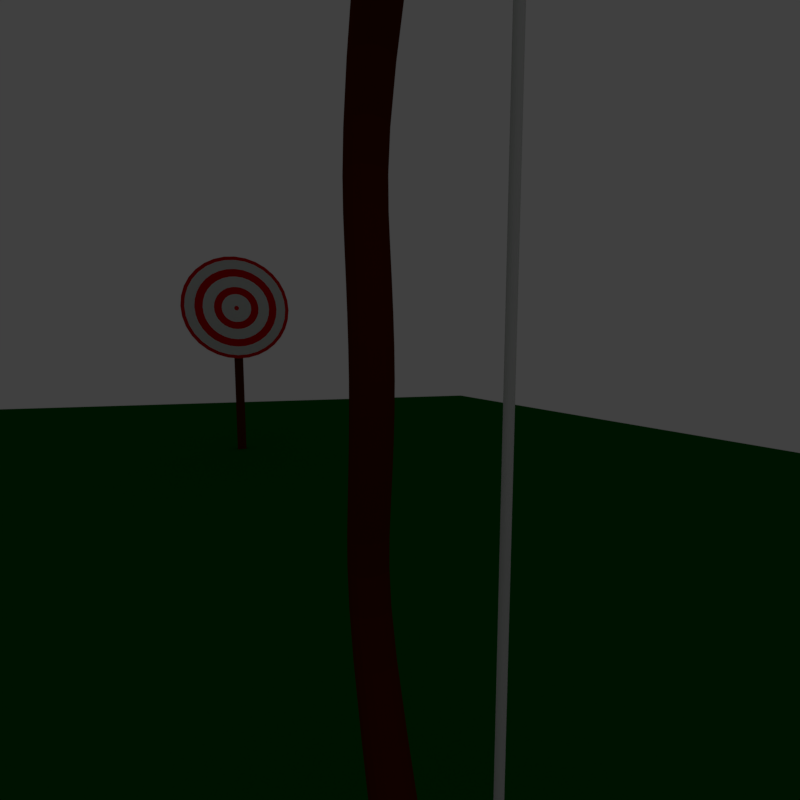 # Source: arrow.blend  (saved by Blender 2.79.0; exported with 4.5.12 LTS)
import bpy
from mathutils import Matrix  # noqa: F401  (used for matrix-valued properties, if any)

bpy.ops.wm.read_factory_settings(use_empty=True)
scene = bpy.context.scene
scene.name = 'Scene'

# ---- collections
col_collection_1 = bpy.data.collections.new('Collection 1'); scene.collection.children.link(col_collection_1)
col_collection_2 = bpy.data.collections.new('Collection 2'); scene.collection.children.link(col_collection_2)
col_collection_2.hide_render = True
col_collection_2.hide_viewport = True

# ---- materials (node trees are filled in below, after node groups)
mat_material = bpy.data.materials.new('Material')
mat_material.alpha_threshold = 0.0
mat_material.diffuse_color = (0.005789, 0.1193, 0.0, 1.0)
mat_material.roughness = 0.5
mat_wood = bpy.data.materials.new('wood')
mat_wood.alpha_threshold = 0.0
mat_wood.diffuse_color = (0.1156, 0.0161, 0.0, 1.0)
mat_wood.roughness = 0.5
mat_wood.line_color = (0.0, 0.0, 0.0, 1.0)
mat_white = bpy.data.materials.new('white')
mat_white.alpha_threshold = 0.0
mat_white.roughness = 0.5
mat_red = bpy.data.materials.new('red')
mat_red.alpha_threshold = 0.0
mat_red.diffuse_color = (0.8, 0.0, 0.0009998, 1.0)
mat_red.roughness = 0.5
mat_red.line_color = (0.0, 0.0, 0.0, 1.0)
mat_metal = bpy.data.materials.new('metal')
mat_metal.alpha_threshold = 0.0
mat_metal.diffuse_color = (0.2067, 0.2067, 0.2067, 1.0)
mat_metal.roughness = 0.5

# ---- material node trees
mat_material.use_nodes = True; mat_material.node_tree.nodes.clear()
_N = mat_material.node_tree.nodes; _L = mat_material.node_tree.links
n0 = _N.new('ShaderNodeOutputMaterial'); n0.name = 'Material Output'; n0.location = (300, 300)
n1 = _N.new('ShaderNodeBsdfDiffuse'); n1.name = 'Diffuse BSDF'; n1.location = (100, 300)
n1.inputs[0].default_value = (0.0, 0.1193, 0.004386, 1.0)
_L.new(n1.outputs[0], n0.inputs[0])
n0.is_active_output = True
mat_wood.use_nodes = True; mat_wood.node_tree.nodes.clear()
_N = mat_wood.node_tree.nodes; _L = mat_wood.node_tree.links
n0 = _N.new('ShaderNodeOutputMaterial'); n0.name = 'Material Output'; n0.location = (300, 300)
n1 = _N.new('ShaderNodeBsdfDiffuse'); n1.name = 'Diffuse BSDF'; n1.location = (10, 300)
n1.inputs[0].default_value = (0.1156, 0.0161, 0.0, 1.0)
_L.new(n1.outputs[0], n0.inputs[0])
n0.is_active_output = True
mat_white.use_nodes = True; mat_white.node_tree.nodes.clear()
_N = mat_white.node_tree.nodes; _L = mat_white.node_tree.links
n0 = _N.new('ShaderNodeOutputMaterial'); n0.name = 'Material Output'; n0.location = (300, 300)
n1 = _N.new('ShaderNodeBsdfDiffuse'); n1.name = 'Diffuse BSDF'; n1.location = (10, 300)
_L.new(n1.outputs[0], n0.inputs[0])
n0.is_active_output = True
mat_red.use_nodes = True; mat_red.node_tree.nodes.clear()
_N = mat_red.node_tree.nodes; _L = mat_red.node_tree.links
n0 = _N.new('ShaderNodeOutputMaterial'); n0.name = 'Material Output'; n0.location = (300, 300)
n1 = _N.new('ShaderNodeBsdfDiffuse'); n1.name = 'Diffuse BSDF'; n1.location = (10, 300)
n1.inputs[0].default_value = (0.8, 0.0, 0.0009998, 1.0)
_L.new(n1.outputs[0], n0.inputs[0])
n0.is_active_output = True
mat_metal.use_nodes = True; mat_metal.node_tree.nodes.clear()
_N = mat_metal.node_tree.nodes; _L = mat_metal.node_tree.links
n0 = _N.new('ShaderNodeOutputMaterial'); n0.name = 'Material Output'; n0.location = (300, 300)
n1 = _N.new('ShaderNodeBsdfAnisotropic'); n1.name = 'Glossy BSDF'; n1.location = (10, 300)
n1.distribution = 'GGX'
n1.inputs[0].default_value = (0.2067, 0.2067, 0.2067, 1.0)
n1.inputs[1].default_value = 0.0
_L.new(n1.outputs[0], n0.inputs[0])
n0.is_active_output = True

# ---- world
world_world = bpy.data.worlds.new('World'); scene.world = world_world
world_world.color = (0.05088, 0.05088, 0.05088)
world_world.use_sun_shadow = False
world_world.sun_shadow_jitter_overblur = 0.0
world_world.cycles.sampling_method = 'MANUAL'

# ---- cameras
cam_camera = bpy.data.cameras.new('Camera')
cam_camera.clip_end = 100.0
cam_camera.lens = 16.03
cam_camera.sensor_width = 32.0
cam_camera.sensor_height = 18.0
cam_camera.ortho_scale = 7.314
cam_camera.dof.focus_distance = 0.0

# ---- lights
light_lamp = bpy.data.lights.new('Lamp', 'POINT')
light_lamp.transmission_factor = 0.0
light_lamp.cutoff_distance = 30.0
light_lamp.energy = 100.0
light_lamp.shadow_buffer_clip_start = 1.001
light_lamp.shadow_soft_size = 0.1
light_lamp.shadow_maximum_resolution = 0.006
light_lamp.use_absolute_resolution = True

# ---- meshes
me_plane_002 = bpy.data.meshes.new('Plane.002')
me_plane_002.from_pydata([(-1.0, -1.0, 0.0), (1.0, -1.0, 0.0), (-1.0, 1.0, 0.0), (1.0, 1.0, 0.0)], [], [(0, 1, 3, 2)])
me_plane_002.materials.append(mat_material)
me_plane_002.use_remesh_preserve_volume = False
me_plane_002.use_remesh_preserve_attributes = False
me_plane_002.use_mirror_vertex_groups = False
me_plane_002.update()
me_cube_002 = bpy.data.meshes.new('Cube.002')
me_cube_002.from_pydata([(0.04634, -0.1727, 1.0), (0.04634, -0.2654, 1.0), (-0.04634, -0.1727, 1.0), (-0.04634, -0.2654, 1.0), (0.04634, 0.2474, 0.5), (0.04634, 0.1677, 0.0), (0.04634, 0.1547, 0.5), (0.04634, 0.07498, 0.0), (-0.04634, 0.07498, 0.0), (-0.04634, 0.1547, 0.5), (-0.04634, 0.2474, 0.5), (-0.04634, 0.1677, 0.0), (0.04634, -0.2586, 1.41), (-0.04634, -0.2586, 1.41), (-0.04634, -0.3512, 1.41), (0.04634, -0.3512, 1.41), (0.04634, 0.2075, 0.25), (0.04634, 0.1148, 0.25), (-0.04634, 0.1148, 0.25), (-0.04634, 0.2075, 0.25), (-0.005124, -0.3003, 1.328), (-0.005124, -0.3105, 1.358), (0.005124, -0.3003, 1.328), (-0.005124, -0.3003, 1.358), (-0.005124, -0.3105, 1.328), (0.005124, -0.3105, 1.358), (0.005124, -0.3105, 1.328), (0.005124, -0.3003, 1.358), (0.005124, -0.3105, 0.0), (0.005124, -0.3003, 0.0), (-0.005124, -0.3003, 0.0), (-0.005124, -0.3105, 0.0)], [], [(9, 3, 2, 10), (4, 0, 1, 6), (10, 2, 0, 4), (6, 1, 3, 9), (17, 6, 9, 18), (19, 10, 4, 16), (16, 4, 6, 17), (18, 9, 10, 19), (12, 13, 14, 15), (2, 13, 12, 0), (3, 14, 13, 2), (1, 15, 14, 3), (0, 12, 15, 1), (8, 18, 19, 11), (5, 16, 17, 7), (11, 19, 16, 5), (7, 17, 18, 8), (30, 20, 22, 29), (24, 21, 23, 20), (20, 23, 27, 22), (22, 27, 25, 26), (31, 24, 20, 30), (27, 23, 21, 25), (29, 22, 26, 28), (28, 26, 24, 31), (26, 25, 21, 24)])
me_cube_002.polygons.foreach_set('material_index', [0, 0, 0, 0, 0, 0, 0, 0, 0, 0, 0, 0, 0, 0, 0, 0, 0, 1, 1, 1, 1, 1, 1, 1, 1, 1])
me_cube_002.materials.append(mat_wood)
me_cube_002.materials.append(mat_white)
me_cube_002.use_remesh_preserve_volume = False
me_cube_002.use_remesh_preserve_attributes = False
me_cube_002.use_mirror_vertex_groups = False
me_cube_002.update()
me_circle = bpy.data.meshes.new('Circle')
me_circle.from_pydata([(0.0, 1.0, 0.014), (-0.1951, 0.9808, 0.014), (-0.3827, 0.9239, 0.014), (-0.5556, 0.8315, 0.014), (-0.7071, 0.7071, 0.014), (-0.8315, 0.5556, 0.014), (-0.9239, 0.3827, 0.014), (-0.9808, 0.1951, 0.014), (-1.0, 7.55e-08, 0.014), (-0.9808, -0.1951, 0.014), (-0.9239, -0.3827, 0.014), (-0.8315, -0.5556, 0.014), (-0.7071, -0.7071, 0.014), (-0.5556, -0.8315, 0.014), (-0.3827, -0.9239, 0.014), (-0.1951, -0.9808, 0.014), (3.258e-07, -1.0, 0.014), (0.1951, -0.9808, 0.014), (0.3827, -0.9239, 0.014), (0.5556, -0.8315, 0.014), (0.7071, -0.7071, 0.014), (0.8315, -0.5556, 0.014), (0.9239, -0.3827, 0.014), (0.9808, -0.1951, 0.014), (1.0, 9.656e-07, 0.014), (0.9808, 0.1951, 0.014), (0.9239, 0.3827, 0.014), (0.8315, 0.5556, 0.014), (0.7071, 0.7071, 0.014), (0.5556, 0.8315, 0.014), (0.3827, 0.9239, 0.014), (0.1951, 0.9808, 0.014), (-0.08044, 0.4044, 0.014), (-0.05328, 0.2679, 0.014), (1.957e-07, 0.2731, 0.014), (2.702e-07, 0.4123, 0.014), (-0.1578, 0.3809, 0.014), (-0.1045, 0.2523, 0.014), (-0.2291, 0.3428, 0.014), (-0.1517, 0.2271, 0.014), (-0.2915, 0.2915, 0.014), (-0.1931, 0.1931, 0.014), (-0.3428, 0.2291, 0.014), (-0.2271, 0.1517, 0.014), (-0.3809, 0.1578, 0.014), (-0.2523, 0.1045, 0.014), (-0.4044, 0.08044, 0.014), (-0.2679, 0.05328, 0.014), (-0.4123, -2.254e-09, 0.014), (-0.2731, 1.321e-08, 0.014), (-0.4044, -0.08044, 0.014), (-0.2679, -0.05328, 0.014), (-0.3809, -0.1578, 0.014), (-0.2523, -0.1045, 0.014), (-0.3428, -0.2291, 0.014), (-0.2271, -0.1517, 0.014), (-0.2915, -0.2915, 0.014), (-0.1931, -0.1931, 0.014), (-0.2291, -0.3428, 0.014), (-0.1517, -0.2271, 0.014), (-0.1578, -0.3809, 0.014), (-0.1045, -0.2523, 0.014), (-0.08044, -0.4044, 0.014), (-0.05328, -0.2679, 0.014), (1.713e-07, -0.4123, 0.014), (1.109e-07, -0.2731, 0.014), (0.08044, -0.4044, 0.014), (0.05328, -0.2679, 0.014), (0.1578, -0.3809, 0.014), (0.1045, -0.2523, 0.014), (0.2291, -0.3428, 0.014), (0.1517, -0.2271, 0.014), (0.2915, -0.2915, 0.014), (0.1931, -0.1931, 0.014), (0.3428, -0.2291, 0.014), (0.2271, -0.1517, 0.014), (0.3809, -0.1578, 0.014), (0.2523, -0.1045, 0.014), (0.4044, -0.08044, 0.014), (0.2679, -0.05328, 0.014), (0.4123, 3.747e-07, 0.014), (0.2731, 2.589e-07, 0.014), (0.4044, 0.08044, 0.014), (0.2679, 0.05328, 0.014), (0.3809, 0.1578, 0.014), (0.2523, 0.1045, 0.014), (0.3428, 0.2291, 0.014), (0.2271, 0.1517, 0.014), (0.2915, 0.2915, 0.014), (0.1931, 0.1931, 0.014), (0.2291, 0.3428, 0.014), (0.1517, 0.2271, 0.014), (0.1578, 0.3809, 0.014), (0.1045, 0.2523, 0.014), (0.08044, 0.4044, 0.014), (0.05328, 0.2679, 0.014), (-0.1483, 0.7456, 0.014), (-0.1199, 0.6026, 0.014), (1.822e-07, 0.6144, 0.014), (1.907e-07, 0.7602, 0.014), (-0.2909, 0.7023, 0.014), (-0.2351, 0.5676, 0.014), (-0.4223, 0.6321, 0.014), (-0.3413, 0.5109, 0.014), (-0.5375, 0.5375, 0.014), (-0.4344, 0.4344, 0.014), (-0.6321, 0.4223, 0.014), (-0.5109, 0.3413, 0.014), (-0.7023, 0.2909, 0.014), (-0.5676, 0.2351, 0.014), (-0.7456, 0.1483, 0.014), (-0.6026, 0.1199, 0.014), (-0.7602, -2.123e-08, 0.014), (-0.6144, -1.34e-09, 0.014), (-0.7456, -0.1483, 0.014), (-0.6026, -0.1199, 0.014), (-0.7023, -0.2909, 0.014), (-0.5676, -0.2351, 0.014), (-0.6321, -0.4223, 0.014), (-0.5109, -0.3413, 0.014), (-0.5375, -0.5375, 0.014), (-0.4344, -0.4344, 0.014), (-0.4223, -0.6321, 0.014), (-0.3413, -0.5109, 0.014), (-0.2909, -0.7023, 0.014), (-0.2351, -0.5676, 0.014), (-0.1483, -0.7456, 0.014), (-0.1199, -0.6026, 0.014), (2.717e-07, -0.7602, 0.014), (2.161e-07, -0.6144, 0.014), (0.1483, -0.7456, 0.014), (0.1199, -0.6026, 0.014), (0.2909, -0.7023, 0.014), (0.2351, -0.5676, 0.014), (0.4223, -0.6321, 0.014), (0.3413, -0.5109, 0.014), (0.5375, -0.5375, 0.014), (0.4344, -0.4344, 0.014), (0.6321, -0.4223, 0.014), (0.5109, -0.3413, 0.014), (0.7023, -0.2909, 0.014), (0.5676, -0.2351, 0.014), (0.7456, -0.1483, 0.014), (0.6026, -0.1199, 0.014), (0.7602, 7.152e-07, 0.014), (0.6144, 5.981e-07, 0.014), (0.7456, 0.1483, 0.014), (0.6026, 0.1199, 0.014), (0.7023, 0.2909, 0.014), (0.5676, 0.2351, 0.014), (0.6321, 0.4223, 0.014), (0.5109, 0.3413, 0.014), (0.5375, 0.5375, 0.014), (0.4344, 0.4344, 0.014), (0.4223, 0.6321, 0.014), (0.3413, 0.5109, 0.014), (0.2909, 0.7023, 0.014), (0.2351, 0.5676, 0.014), (0.1483, 0.7456, 0.014), (0.1199, 0.6026, 0.014), (-0.02488, 0.03724, 0.014), (-0.03167, 0.03167, 0.014), (-0.03724, 0.02488, 0.014), (-0.04138, 0.01714, 0.014), (-0.04393, 0.008738, 0.014), (-0.04479, -2.821e-09, 0.014), (-0.04393, -0.008738, 0.014), (-0.04138, -0.01714, 0.014), (-0.03724, -0.02488, 0.014), (-0.03167, -0.03167, 0.014), (-0.02488, -0.03724, 0.014), (-0.01714, -0.04138, 0.014), (-0.008738, -0.04393, 0.014), (1.92e-08, -0.04479, 0.014), (0.008738, -0.04393, 0.014), (0.01714, -0.04138, 0.014), (0.02488, -0.03724, 0.014), (0.03167, -0.03167, 0.014), (0.03724, -0.02488, 0.014), (0.04138, -0.01714, 0.014), (0.04393, -0.008738, 0.014), (0.04479, 3.747e-08, 0.014), (0.04393, 0.008738, 0.014), (0.04138, 0.01714, 0.014), (0.03724, 0.02488, 0.014), (0.03167, 0.03167, 0.014), (0.02488, 0.03724, 0.014), (0.01714, 0.04138, 0.014), (0.008738, 0.04393, 0.014), (3.312e-08, 0.04479, 0.014), (-0.008738, 0.04393, 0.014), (-0.01714, 0.04138, 0.014), (-0.1822, 0.916, 0.014), (5.25e-08, 0.934, 0.014), (-0.3574, 0.8629, 0.014), (0.1822, 0.916, 0.014), (-0.5189, 0.7766, 0.014), (-0.6604, 0.6604, 0.014), (-0.7766, 0.5189, 0.014), (-0.8629, 0.3574, 0.014), (-0.916, 0.1822, 0.014), (-0.934, 4.887e-08, 0.014), (-0.916, -0.1822, 0.014), (-0.8629, -0.3574, 0.014), (-0.7766, -0.5189, 0.014), (-0.6604, -0.6604, 0.014), (-0.5189, -0.7766, 0.014), (-0.3574, -0.8629, 0.014), (-0.1822, -0.916, 0.014), (3.109e-07, -0.934, 0.014), (0.1822, -0.916, 0.014), (0.3574, -0.8629, 0.014), (0.5189, -0.7766, 0.014), (0.6604, -0.6604, 0.014), (0.7766, -0.5189, 0.014), (0.8629, -0.3574, 0.014), (0.916, -0.1822, 0.014), (0.934, 8.967e-07, 0.014), (0.916, 0.1822, 0.014), (0.8629, 0.3574, 0.014), (0.7766, 0.5189, 0.014), (0.6604, 0.6604, 0.014), (0.5189, 0.7766, 0.014), (0.3574, 0.8629, 0.014), (0.0, 1.0, -0.014), (-0.1951, 0.9808, -0.014), (-0.3827, 0.9239, -0.014), (-0.5556, 0.8315, -0.014), (-0.7071, 0.7071, -0.014), (-0.8315, 0.5556, -0.014), (-0.9239, 0.3827, -0.014), (-0.9808, 0.1951, -0.014), (-1.0, 7.55e-08, -0.014), (-0.9808, -0.1951, -0.014), (-0.9239, -0.3827, -0.014), (-0.8315, -0.5556, -0.014), (-0.7071, -0.7071, -0.014), (-0.5556, -0.8315, -0.014), (-0.3827, -0.9239, -0.014), (-0.1951, -0.9808, -0.014), (3.258e-07, -1.0, -0.014), (0.1951, -0.9808, -0.014), (0.3827, -0.9239, -0.014), (0.5556, -0.8315, -0.014), (0.7071, -0.7071, -0.014), (0.8315, -0.5556, -0.014), (0.9239, -0.3827, -0.014), (0.9808, -0.1951, -0.014), (1.0, 9.656e-07, -0.014), (0.9808, 0.1951, -0.014), (0.9239, 0.3827, -0.014), (0.8315, 0.5556, -0.014), (0.7071, 0.7071, -0.014), (0.5556, 0.8315, -0.014), (0.3827, 0.9239, -0.014), (0.1951, 0.9808, -0.014), (-0.08044, 0.4044, -0.014), (-0.05328, 0.2679, -0.014), (1.957e-07, 0.2731, -0.014), (2.702e-07, 0.4123, -0.014), (-0.1578, 0.3809, -0.014), (-0.1045, 0.2523, -0.014), (-0.2291, 0.3428, -0.014), (-0.1517, 0.2271, -0.014), (-0.2915, 0.2915, -0.014), (-0.1931, 0.1931, -0.014), (-0.3428, 0.2291, -0.014), (-0.2271, 0.1517, -0.014), (-0.3809, 0.1578, -0.014), (-0.2523, 0.1045, -0.014), (-0.4044, 0.08044, -0.014), (-0.2679, 0.05328, -0.014), (-0.4123, -2.254e-09, -0.014), (-0.2731, 1.321e-08, -0.014), (-0.4044, -0.08044, -0.014), (-0.2679, -0.05328, -0.014), (-0.3809, -0.1578, -0.014), (-0.2523, -0.1045, -0.014), (-0.3428, -0.2291, -0.014), (-0.2271, -0.1517, -0.014), (-0.2915, -0.2915, -0.014), (-0.1931, -0.1931, -0.014), (-0.2291, -0.3428, -0.014), (-0.1517, -0.2271, -0.014), (-0.1578, -0.3809, -0.014), (-0.1045, -0.2523, -0.014), (-0.08044, -0.4044, -0.014), (-0.05328, -0.2679, -0.014), (1.713e-07, -0.4123, -0.014), (1.109e-07, -0.2731, -0.014), (0.08044, -0.4044, -0.014), (0.05328, -0.2679, -0.014), (0.1578, -0.3809, -0.014), (0.1045, -0.2523, -0.014), (0.2291, -0.3428, -0.014), (0.1517, -0.2271, -0.014), (0.2915, -0.2915, -0.014), (0.1931, -0.1931, -0.014), (0.3428, -0.2291, -0.014), (0.2271, -0.1517, -0.014), (0.3809, -0.1578, -0.014), (0.2523, -0.1045, -0.014), (0.4044, -0.08044, -0.014), (0.2679, -0.05328, -0.014), (0.4123, 3.747e-07, -0.014), (0.2731, 2.589e-07, -0.014), (0.4044, 0.08044, -0.014), (0.2679, 0.05328, -0.014), (0.3809, 0.1578, -0.014), (0.2523, 0.1045, -0.014), (0.3428, 0.2291, -0.014), (0.2271, 0.1517, -0.014), (0.2915, 0.2915, -0.014), (0.1931, 0.1931, -0.014), (0.2291, 0.3428, -0.014), (0.1517, 0.2271, -0.014), (0.1578, 0.3809, -0.014), (0.1045, 0.2523, -0.014), (0.08044, 0.4044, -0.014), (0.05328, 0.2679, -0.014), (-0.1483, 0.7456, -0.014), (-0.1199, 0.6026, -0.014), (1.822e-07, 0.6144, -0.014), (1.907e-07, 0.7602, -0.014), (-0.2909, 0.7023, -0.014), (-0.2351, 0.5676, -0.014), (-0.4223, 0.6321, -0.014), (-0.3413, 0.5109, -0.014), (-0.5375, 0.5375, -0.014), (-0.4344, 0.4344, -0.014), (-0.6321, 0.4223, -0.014), (-0.5109, 0.3413, -0.014), (-0.7023, 0.2909, -0.014), (-0.5676, 0.2351, -0.014), (-0.7456, 0.1483, -0.014), (-0.6026, 0.1199, -0.014), (-0.7602, -2.123e-08, -0.014), (-0.6144, -1.34e-09, -0.014), (-0.7456, -0.1483, -0.014), (-0.6026, -0.1199, -0.014), (-0.7023, -0.2909, -0.014), (-0.5676, -0.2351, -0.014), (-0.6321, -0.4223, -0.014), (-0.5109, -0.3413, -0.014), (-0.5375, -0.5375, -0.014), (-0.4344, -0.4344, -0.014), (-0.4223, -0.6321, -0.014), (-0.3413, -0.5109, -0.014), (-0.2909, -0.7023, -0.014), (-0.2351, -0.5676, -0.014), (-0.1483, -0.7456, -0.014), (-0.1199, -0.6026, -0.014), (2.717e-07, -0.7602, -0.014), (2.161e-07, -0.6144, -0.014), (0.1483, -0.7456, -0.014), (0.1199, -0.6026, -0.014), (0.2909, -0.7023, -0.014), (0.2351, -0.5676, -0.014), (0.4223, -0.6321, -0.014), (0.3413, -0.5109, -0.014), (0.5375, -0.5375, -0.014), (0.4344, -0.4344, -0.014), (0.6321, -0.4223, -0.014), (0.5109, -0.3413, -0.014), (0.7023, -0.2909, -0.014), (0.5676, -0.2351, -0.014), (0.7456, -0.1483, -0.014), (0.6026, -0.1199, -0.014), (0.7602, 7.152e-07, -0.014), (0.6144, 5.981e-07, -0.014), (0.7456, 0.1483, -0.014), (0.6026, 0.1199, -0.014), (0.7023, 0.2909, -0.014), (0.5676, 0.2351, -0.014), (0.6321, 0.4223, -0.014), (0.5109, 0.3413, -0.014), (0.5375, 0.5375, -0.014), (0.4344, 0.4344, -0.014), (0.4223, 0.6321, -0.014), (0.3413, 0.5109, -0.014), (0.2909, 0.7023, -0.014), (0.2351, 0.5676, -0.014), (0.1483, 0.7456, -0.014), (0.1199, 0.6026, -0.014), (-0.02488, 0.03724, -0.014), (-0.03167, 0.03167, -0.014), (-0.03724, 0.02488, -0.014), (-0.04138, 0.01714, -0.014), (-0.04393, 0.008738, -0.014), (-0.04479, -2.821e-09, -0.014), (-0.04393, -0.008738, -0.014), (-0.04138, -0.01714, -0.014), (-0.03724, -0.02488, -0.014), (-0.03167, -0.03167, -0.014), (-0.02488, -0.03724, -0.014), (-0.01714, -0.04138, -0.014), (-0.008738, -0.04393, -0.014), (1.92e-08, -0.04479, -0.014), (0.008738, -0.04393, -0.014), (0.01714, -0.04138, -0.014), (0.02488, -0.03724, -0.014), (0.03167, -0.03167, -0.014), (0.03724, -0.02488, -0.014), (0.04138, -0.01714, -0.014), (0.04393, -0.008738, -0.014), (0.04479, 3.747e-08, -0.014), (0.04393, 0.008738, -0.014), (0.04138, 0.01714, -0.014), (0.03724, 0.02488, -0.014), (0.03167, 0.03167, -0.014), (0.02488, 0.03724, -0.014), (0.01714, 0.04138, -0.014), (0.008738, 0.04393, -0.014), (3.312e-08, 0.04479, -0.014), (-0.008738, 0.04393, -0.014), (-0.01714, 0.04138, -0.014), (-0.1822, 0.916, -0.014), (5.25e-08, 0.934, -0.014), (-0.3574, 0.8629, -0.014), (0.1822, 0.916, -0.014), (-0.5189, 0.7766, -0.014), (-0.6604, 0.6604, -0.014), (-0.7766, 0.5189, -0.014), (-0.8629, 0.3574, -0.014), (-0.916, 0.1822, -0.014), (-0.934, 4.887e-08, -0.014), (-0.916, -0.1822, -0.014), (-0.8629, -0.3574, -0.014), (-0.7766, -0.5189, -0.014), (-0.6604, -0.6604, -0.014), (-0.5189, -0.7766, -0.014), (-0.3574, -0.8629, -0.014), (-0.1822, -0.916, -0.014), (3.109e-07, -0.934, -0.014), (0.1822, -0.916, -0.014), (0.3574, -0.8629, -0.014), (0.5189, -0.7766, -0.014), (0.6604, -0.6604, -0.014), (0.7766, -0.5189, -0.014), (0.8629, -0.3574, -0.014), (0.916, -0.1822, -0.014), (0.934, 8.967e-07, -0.014), (0.916, 0.1822, -0.014), (0.8629, 0.3574, -0.014), (0.7766, 0.5189, -0.014), (0.6604, 0.6604, -0.014), (0.5189, 0.7766, -0.014), (0.3574, 0.8629, -0.014)], [], [(32, 35, 98, 97), (36, 32, 97, 101), (38, 36, 101, 103), (40, 38, 103, 105), (42, 40, 105, 107), (44, 42, 107, 109), (46, 44, 109, 111), (48, 46, 111, 113), (50, 48, 113, 115), (52, 50, 115, 117), (54, 52, 117, 119), (56, 54, 119, 121), (58, 56, 121, 123), (60, 58, 123, 125), (62, 60, 125, 127), (64, 62, 127, 129), (66, 64, 129, 131), (68, 66, 131, 133), (70, 68, 133, 135), (72, 70, 135, 137), (74, 72, 137, 139), (76, 74, 139, 141), (78, 76, 141, 143), (80, 78, 143, 145), (82, 80, 145, 147), (84, 82, 147, 149), (86, 84, 149, 151), (88, 86, 151, 153), (90, 88, 153, 155), (92, 90, 155, 157), (94, 92, 157, 159), (35, 94, 159, 98), (194, 192, 1, 2), (193, 195, 31, 0), (197, 196, 3, 4), (198, 197, 4, 5), (199, 198, 5, 6), (200, 199, 6, 7), (201, 200, 7, 8), (202, 201, 8, 9), (203, 202, 9, 10), (204, 203, 10, 11), (205, 204, 11, 12), (206, 205, 12, 13), (207, 206, 13, 14), (208, 207, 14, 15), (209, 208, 15, 16), (210, 209, 16, 17), (211, 210, 17, 18), (212, 211, 18, 19), (213, 212, 19, 20), (214, 213, 20, 21), (215, 214, 21, 22), (216, 215, 22, 23), (217, 216, 23, 24), (218, 217, 24, 25), (219, 218, 25, 26), (220, 219, 26, 27), (221, 220, 27, 28), (222, 221, 28, 29), (223, 222, 29, 30), (195, 223, 30, 31), (196, 194, 2, 3), (161, 160, 39, 41), (189, 188, 95, 34), (162, 161, 41, 43), (163, 162, 43, 45), (164, 163, 45, 47), (165, 164, 47, 49), (166, 165, 49, 51), (167, 166, 51, 53), (168, 167, 53, 55), (169, 168, 55, 57), (170, 169, 57, 59), (171, 170, 59, 61), (172, 171, 61, 63), (173, 172, 63, 65), (174, 173, 65, 67), (175, 174, 67, 69), (176, 175, 69, 71), (177, 176, 71, 73), (178, 177, 73, 75), (179, 178, 75, 77), (180, 179, 77, 79), (181, 180, 79, 81), (182, 181, 81, 83), (183, 182, 83, 85), (184, 183, 85, 87), (185, 184, 87, 89), (186, 185, 89, 91), (187, 186, 91, 93), (188, 187, 93, 95), (160, 191, 37, 39), (192, 193, 0, 1), (97, 98, 99, 96), (101, 97, 96, 100), (103, 101, 100, 102), (105, 103, 102, 104), (107, 105, 104, 106), (109, 107, 106, 108), (111, 109, 108, 110), (113, 111, 110, 112), (115, 113, 112, 114), (117, 115, 114, 116), (119, 117, 116, 118), (121, 119, 118, 120), (123, 121, 120, 122), (125, 123, 122, 124), (127, 125, 124, 126), (129, 127, 126, 128), (131, 129, 128, 130), (133, 131, 130, 132), (135, 133, 132, 134), (137, 135, 134, 136), (139, 137, 136, 138), (141, 139, 138, 140), (143, 141, 140, 142), (145, 143, 142, 144), (147, 145, 144, 146), (149, 147, 146, 148), (151, 149, 148, 150), (153, 151, 150, 152), (155, 153, 152, 154), (157, 155, 154, 156), (159, 157, 156, 158), (98, 159, 158, 99), (33, 34, 35, 32), (37, 33, 32, 36), (39, 37, 36, 38), (41, 39, 38, 40), (43, 41, 40, 42), (45, 43, 42, 44), (47, 45, 44, 46), (49, 47, 46, 48), (51, 49, 48, 50), (53, 51, 50, 52), (55, 53, 52, 54), (57, 55, 54, 56), (59, 57, 56, 58), (61, 59, 58, 60), (63, 61, 60, 62), (65, 63, 62, 64), (67, 65, 64, 66), (69, 67, 66, 68), (71, 69, 68, 70), (73, 71, 70, 72), (75, 73, 72, 74), (77, 75, 74, 76), (79, 77, 76, 78), (81, 79, 78, 80), (83, 81, 80, 82), (85, 83, 82, 84), (87, 85, 84, 86), (89, 87, 86, 88), (91, 89, 88, 90), (93, 91, 90, 92), (95, 93, 92, 94), (34, 95, 94, 35), (190, 189, 34, 33), (160, 161, 162, 163, 164, 165, 166, 167, 168, 169, 170, 171, 172, 173, 174, 175, 176, 177, 178, 179, 180, 181, 182, 183, 184, 185, 186, 187, 188, 189, 190, 191), (191, 190, 33, 37), (96, 99, 193, 192), (102, 100, 194, 196), (158, 156, 223, 195), (156, 154, 222, 223), (154, 152, 221, 222), (152, 150, 220, 221), (150, 148, 219, 220), (148, 146, 218, 219), (146, 144, 217, 218), (144, 142, 216, 217), (142, 140, 215, 216), (140, 138, 214, 215), (138, 136, 213, 214), (136, 134, 212, 213), (134, 132, 211, 212), (132, 130, 210, 211), (130, 128, 209, 210), (128, 126, 208, 209), (126, 124, 207, 208), (124, 122, 206, 207), (122, 120, 205, 206), (120, 118, 204, 205), (118, 116, 203, 204), (116, 114, 202, 203), (114, 112, 201, 202), (112, 110, 200, 201), (110, 108, 199, 200), (108, 106, 198, 199), (106, 104, 197, 198), (104, 102, 196, 197), (99, 158, 195, 193), (100, 96, 192, 194), (256, 321, 322, 259), (260, 325, 321, 256), (262, 327, 325, 260), (264, 329, 327, 262), (266, 331, 329, 264), (268, 333, 331, 266), (270, 335, 333, 268), (272, 337, 335, 270), (274, 339, 337, 272), (276, 341, 339, 274), (278, 343, 341, 276), (280, 345, 343, 278), (282, 347, 345, 280), (284, 349, 347, 282), (286, 351, 349, 284), (288, 353, 351, 286), (290, 355, 353, 288), (292, 357, 355, 290), (294, 359, 357, 292), (296, 361, 359, 294), (298, 363, 361, 296), (300, 365, 363, 298), (302, 367, 365, 300), (304, 369, 367, 302), (306, 371, 369, 304), (308, 373, 371, 306), (310, 375, 373, 308), (312, 377, 375, 310), (314, 379, 377, 312), (316, 381, 379, 314), (318, 383, 381, 316), (259, 322, 383, 318), (418, 226, 225, 416), (417, 224, 255, 419), (421, 228, 227, 420), (422, 229, 228, 421), (423, 230, 229, 422), (424, 231, 230, 423), (425, 232, 231, 424), (426, 233, 232, 425), (427, 234, 233, 426), (428, 235, 234, 427), (429, 236, 235, 428), (430, 237, 236, 429), (431, 238, 237, 430), (432, 239, 238, 431), (433, 240, 239, 432), (434, 241, 240, 433), (435, 242, 241, 434), (436, 243, 242, 435), (437, 244, 243, 436), (438, 245, 244, 437), (439, 246, 245, 438), (440, 247, 246, 439), (441, 248, 247, 440), (442, 249, 248, 441), (443, 250, 249, 442), (444, 251, 250, 443), (445, 252, 251, 444), (446, 253, 252, 445), (447, 254, 253, 446), (419, 255, 254, 447), (420, 227, 226, 418), (385, 265, 263, 384), (413, 258, 319, 412), (386, 267, 265, 385), (387, 269, 267, 386), (388, 271, 269, 387), (389, 273, 271, 388), (390, 275, 273, 389), (391, 277, 275, 390), (392, 279, 277, 391), (393, 281, 279, 392), (394, 283, 281, 393), (395, 285, 283, 394), (396, 287, 285, 395), (397, 289, 287, 396), (398, 291, 289, 397), (399, 293, 291, 398), (400, 295, 293, 399), (401, 297, 295, 400), (402, 299, 297, 401), (403, 301, 299, 402), (404, 303, 301, 403), (405, 305, 303, 404), (406, 307, 305, 405), (407, 309, 307, 406), (408, 311, 309, 407), (409, 313, 311, 408), (410, 315, 313, 409), (411, 317, 315, 410), (412, 319, 317, 411), (384, 263, 261, 415), (416, 225, 224, 417), (321, 320, 323, 322), (325, 324, 320, 321), (327, 326, 324, 325), (329, 328, 326, 327), (331, 330, 328, 329), (333, 332, 330, 331), (335, 334, 332, 333), (337, 336, 334, 335), (339, 338, 336, 337), (341, 340, 338, 339), (343, 342, 340, 341), (345, 344, 342, 343), (347, 346, 344, 345), (349, 348, 346, 347), (351, 350, 348, 349), (353, 352, 350, 351), (355, 354, 352, 353), (357, 356, 354, 355), (359, 358, 356, 357), (361, 360, 358, 359), (363, 362, 360, 361), (365, 364, 362, 363), (367, 366, 364, 365), (369, 368, 366, 367), (371, 370, 368, 369), (373, 372, 370, 371), (375, 374, 372, 373), (377, 376, 374, 375), (379, 378, 376, 377), (381, 380, 378, 379), (383, 382, 380, 381), (322, 323, 382, 383), (257, 256, 259, 258), (261, 260, 256, 257), (263, 262, 260, 261), (265, 264, 262, 263), (267, 266, 264, 265), (269, 268, 266, 267), (271, 270, 268, 269), (273, 272, 270, 271), (275, 274, 272, 273), (277, 276, 274, 275), (279, 278, 276, 277), (281, 280, 278, 279), (283, 282, 280, 281), (285, 284, 282, 283), (287, 286, 284, 285), (289, 288, 286, 287), (291, 290, 288, 289), (293, 292, 290, 291), (295, 294, 292, 293), (297, 296, 294, 295), (299, 298, 296, 297), (301, 300, 298, 299), (303, 302, 300, 301), (305, 304, 302, 303), (307, 306, 304, 305), (309, 308, 306, 307), (311, 310, 308, 309), (313, 312, 310, 311), (315, 314, 312, 313), (317, 316, 314, 315), (319, 318, 316, 317), (258, 259, 318, 319), (414, 257, 258, 413), (384, 415, 414, 413, 412, 411, 410, 409, 408, 407, 406, 405, 404, 403, 402, 401, 400, 399, 398, 397, 396, 395, 394, 393, 392, 391, 390, 389, 388, 387, 386, 385), (415, 261, 257, 414), (320, 416, 417, 323), (326, 420, 418, 324), (382, 419, 447, 380), (380, 447, 446, 378), (378, 446, 445, 376), (376, 445, 444, 374), (374, 444, 443, 372), (372, 443, 442, 370), (370, 442, 441, 368), (368, 441, 440, 366), (366, 440, 439, 364), (364, 439, 438, 362), (362, 438, 437, 360), (360, 437, 436, 358), (358, 436, 435, 356), (356, 435, 434, 354), (354, 434, 433, 352), (352, 433, 432, 350), (350, 432, 431, 348), (348, 431, 430, 346), (346, 430, 429, 344), (344, 429, 428, 342), (342, 428, 427, 340), (340, 427, 426, 338), (338, 426, 425, 336), (336, 425, 424, 334), (334, 424, 423, 332), (332, 423, 422, 330), (330, 422, 421, 328), (328, 421, 420, 326), (323, 417, 419, 382), (324, 418, 416, 320), (1, 0, 224, 225), (2, 1, 225, 226), (3, 2, 226, 227), (4, 3, 227, 228), (5, 4, 228, 229), (6, 5, 229, 230), (7, 6, 230, 231), (8, 7, 231, 232), (9, 8, 232, 233), (10, 9, 233, 234), (11, 10, 234, 235), (12, 11, 235, 236), (13, 12, 236, 237), (14, 13, 237, 238), (15, 14, 238, 239), (16, 15, 239, 240), (17, 16, 240, 241), (18, 17, 241, 242), (19, 18, 242, 243), (20, 19, 243, 244), (21, 20, 244, 245), (22, 21, 245, 246), (23, 22, 246, 247), (24, 23, 247, 248), (25, 24, 248, 249), (26, 25, 249, 250), (27, 26, 250, 251), (28, 27, 251, 252), (29, 28, 252, 253), (30, 29, 253, 254), (31, 30, 254, 255), (0, 31, 255, 224)])
me_circle.polygons.foreach_set('material_index', [0, 0, 0, 0, 0, 0, 0, 0, 0, 0, 0, 0, 0, 0, 0, 0, 0, 0, 0, 0, 0, 0, 0, 0, 0, 0, 0, 0, 0, 0, 0, 0, 1, 1, 1, 1, 1, 1, 1, 1, 1, 1, 1, 1, 1, 1, 1, 1, 1, 1, 1, 1, 1, 1, 1, 1, 1, 1, 1, 1, 1, 1, 1, 0, 0, 0, 0, 0, 0, 0, 0, 0, 0, 0, 0, 0, 0, 0, 0, 0, 0, 0, 0, 0, 0, 0, 0, 0, 0, 0, 0, 0, 0, 1, 1, 1, 1, 1, 1, 1, 1, 1, 1, 1, 1, 1, 1, 1, 1, 1, 1, 1, 1, 1, 1, 1, 1, 1, 1, 1, 1, 1, 1, 1, 1, 1, 1, 1, 1, 1, 1, 1, 1, 1, 1, 1, 1, 1, 1, 1, 1, 1, 1, 1, 1, 1, 1, 1, 1, 1, 1, 1, 1, 1, 1, 1, 1, 1, 0, 1, 0, 0, 0, 0, 0, 0, 0, 0, 0, 0, 0, 0, 0, 0, 0, 0, 0, 0, 0, 0, 0, 0, 0, 0, 0, 0, 0, 0, 0, 0, 0, 0, 0, 0, 0, 0, 0, 0, 0, 0, 0, 0, 0, 0, 0, 0, 0, 0, 0, 0, 0, 0, 0, 0, 0, 0, 0, 0, 0, 0, 0, 0, 0, 0, 0, 1, 1, 1, 1, 1, 1, 1, 1, 1, 1, 1, 1, 1, 1, 1, 1, 1, 1, 1, 1, 1, 1, 1, 1, 1, 1, 1, 1, 1, 1, 1, 0, 0, 0, 0, 0, 0, 0, 0, 0, 0, 0, 0, 0, 0, 0, 0, 0, 0, 0, 0, 0, 0, 0, 0, 0, 0, 0, 0, 0, 0, 1, 1, 1, 1, 1, 1, 1, 1, 1, 1, 1, 1, 1, 1, 1, 1, 1, 1, 1, 1, 1, 1, 1, 1, 1, 1, 1, 1, 1, 1, 1, 1, 1, 1, 1, 1, 1, 1, 1, 1, 1, 1, 1, 1, 1, 1, 1, 1, 1, 1, 1, 1, 1, 1, 1, 1, 1, 1, 1, 1, 1, 1, 1, 1, 1, 0, 1, 0, 0, 0, 0, 0, 0, 0, 0, 0, 0, 0, 0, 0, 0, 0, 0, 0, 0, 0, 0, 0, 0, 0, 0, 0, 0, 0, 0, 0, 0, 0, 0, 0, 1, 1, 1, 1, 1, 1, 1, 1, 1, 1, 1, 1, 1, 1, 1, 1, 1, 1, 1, 1, 1, 1, 1, 1, 1, 1, 1, 1, 1, 1, 1, 1])
me_circle.materials.append(mat_white)
me_circle.materials.append(mat_red)
me_circle.use_remesh_preserve_volume = False
me_circle.use_remesh_preserve_attributes = False
me_circle.use_mirror_vertex_groups = False
me_circle.update()
me_cube = bpy.data.meshes.new('Cube')
me_cube.from_pydata([(1.0, 1.0, -1.0), (1.0, -1.0, -1.0), (-1.0, -1.0, -1.0), (-1.0, 1.0, -1.0), (1.0, 1.0, 1.0), (1.0, -1.0, 1.0), (-1.0, -1.0, 1.0), (-1.0, 1.0, 1.0)], [], [(0, 1, 2, 3), (4, 7, 6, 5), (0, 4, 5, 1), (1, 5, 6, 2), (2, 6, 7, 3), (4, 0, 3, 7)])
me_cube.materials.append(mat_wood)
me_cube.use_remesh_preserve_volume = False
me_cube.use_remesh_preserve_attributes = False
me_cube.use_mirror_vertex_groups = False
me_cube.update()
me_plane = bpy.data.meshes.new('Plane')
me_plane.from_pydata([(-1.0, -1.0, 0.0), (1.0, -1.0, 0.0), (-1.0, 1.0, 0.0), (1.0, 1.0, 0.0)], [], [(0, 1, 3, 2)])
me_plane.use_remesh_preserve_volume = False
me_plane.use_remesh_preserve_attributes = False
me_plane.use_mirror_vertex_groups = False
me_plane.update()
me_cube_001 = bpy.data.meshes.new('Cube.001')
me_cube_001.from_pydata([(0.01015, 0.5261, 0.0002672), (2.78e-10, 0.5261, 0.01785), (-1.316e-11, 0.7273, 0.006129), (2.78e-10, -0.7141, 0.01785), (2.78e-10, 0.7273, 0.006129), (0.01015, -0.7141, 0.0002672), (2.78e-10, 0.7273, 0.006129), (-0.01015, -0.7141, 0.0002672), (-0.01015, 0.5261, 0.0002672), (-0.01015, -0.5155, 0.0002672), (0.01015, -0.5155, 0.0002672), (2.78e-10, -0.5155, 0.01785), (2.78e-10, -0.6656, 0.01785), (-0.01015, -0.6656, 0.0002672), (0.01015, -0.6656, 0.0002672), (-0.007079, -0.5302, 0.00559), (-0.007079, -0.6509, 0.00559), (-0.003073, -0.6509, 0.01253), (-0.003073, -0.5302, 0.01253), (0.004006, -0.5302, 0.0002672), (0.004006, -0.6509, 0.0002672), (-0.004006, -0.6509, 0.0002672), (-0.004006, -0.5302, 0.0002672), (0.003073, -0.5302, 0.01253), (0.003073, -0.6509, 0.01253), (0.007079, -0.6509, 0.00559), (0.007079, -0.5302, 0.00559), (-0.01927, -0.5302, 0.0153), (-0.04556, -0.6509, 0.02781), (-0.04155, -0.6509, 0.03474), (-0.01758, -0.5302, 0.01823), (0.001695, -0.5302, -0.01515), (0.004006, -0.6509, -0.04416), (-0.004006, -0.6509, -0.04416), (-0.001695, -0.5302, -0.01515), (0.01758, -0.5302, 0.01823), (0.04155, -0.6509, 0.03474), (0.04556, -0.6509, 0.02781), (0.01927, -0.5302, 0.0153), (-0.01015, -0.6281, 0.0002672), (-0.01015, -0.5905, 0.0002672), (-0.01015, -0.553, 0.0002672), (0.01015, -0.6281, 0.0002672), (0.01015, -0.5905, 0.0002672), (0.01015, -0.553, 0.0002672), (2.78e-10, -0.553, 0.01785), (2.78e-10, -0.5905, 0.01785), (2.78e-10, -0.6281, 0.01785), (-0.007079, -0.6207, 0.00559), (-0.007079, -0.5905, 0.00559), (-0.007079, -0.5604, 0.00559), (-0.003073, -0.5604, 0.01253), (-0.003073, -0.5905, 0.01253), (-0.003073, -0.6207, 0.01253), (0.004006, -0.6207, 0.0002672), (0.004006, -0.5905, 0.0002672), (0.004006, -0.5604, 0.0002672), (-0.004006, -0.6207, 0.0002672), (-0.004006, -0.5905, 0.0002672), (-0.004006, -0.5604, 0.0002672), (0.003073, -0.5604, 0.01253), (0.003073, -0.5905, 0.01253), (0.003073, -0.6207, 0.01253), (0.007079, -0.6207, 0.00559), (0.007079, -0.5905, 0.00559), (0.007079, -0.5604, 0.00559), (-0.03899, -0.6207, 0.02468), (-0.03241, -0.5905, 0.02155), (-0.02584, -0.5604, 0.01842), (-0.02357, -0.5604, 0.02236), (-0.02956, -0.5905, 0.02649), (-0.03556, -0.6207, 0.03062), (0.003428, -0.6207, -0.03691), (0.00285, -0.5905, -0.02965), (0.002272, -0.5604, -0.0224), (-0.002272, -0.5604, -0.0224), (-0.00285, -0.5905, -0.02965), (-0.003428, -0.6207, -0.03691), (0.03556, -0.6207, 0.03062), (0.02956, -0.5905, 0.02649), (0.02357, -0.5604, 0.02236), (0.02584, -0.5604, 0.01842), (0.03241, -0.5905, 0.02155), (0.03899, -0.6207, 0.02468)], [], [(8, 9, 11, 1), (4, 0, 8, 6), (12, 3, 5, 14), (0, 10, 9, 8), (6, 8, 1, 2), (14, 5, 7, 13), (5, 3, 7), (2, 1, 0, 4), (13, 7, 3, 12), (2, 4, 6), (1, 11, 10, 0), (39, 13, 16, 48), (13, 12, 17, 16), (45, 11, 18, 51), (11, 9, 15, 18), (42, 14, 20, 54), (14, 13, 21, 20), (41, 9, 22, 59), (9, 10, 19, 22), (47, 12, 24, 62), (12, 14, 25, 24), (44, 10, 26, 65), (10, 11, 23, 26), (66, 28, 29, 71), (50, 68, 27, 15), (17, 29, 28, 16), (53, 71, 29, 17), (15, 27, 30, 18), (72, 32, 33, 77), (56, 74, 31, 19), (21, 33, 32, 20), (57, 77, 33, 21), (19, 31, 34, 22), (78, 36, 37, 83), (60, 80, 35, 23), (25, 37, 36, 24), (63, 83, 37, 25), (23, 35, 38, 26), (26, 38, 81, 65), (65, 81, 82, 64), (64, 82, 83, 63), (24, 36, 78, 62), (62, 78, 79, 61), (61, 79, 80, 60), (35, 80, 81, 38), (80, 79, 82, 81), (79, 78, 83, 82), (22, 34, 75, 59), (59, 75, 76, 58), (58, 76, 77, 57), (20, 32, 72, 54), (54, 72, 73, 55), (55, 73, 74, 56), (31, 74, 75, 34), (74, 73, 76, 75), (73, 72, 77, 76), (18, 30, 69, 51), (51, 69, 70, 52), (52, 70, 71, 53), (16, 28, 66, 48), (48, 66, 67, 49), (49, 67, 68, 50), (27, 68, 69, 30), (68, 67, 70, 69), (67, 66, 71, 70), (14, 42, 63, 25), (42, 43, 64, 63), (43, 44, 65, 64), (11, 45, 60, 23), (45, 46, 61, 60), (46, 47, 62, 61), (13, 39, 57, 21), (39, 40, 58, 57), (40, 41, 59, 58), (10, 44, 56, 19), (44, 43, 55, 56), (43, 42, 54, 55), (12, 47, 53, 17), (47, 46, 52, 53), (46, 45, 51, 52), (9, 41, 50, 15), (41, 40, 49, 50), (40, 39, 48, 49)])
me_cube_001.polygons.foreach_set('material_index', [0, 3, 0, 0, 3, 0, 0, 3, 0, 0, 0, 0, 0, 0, 0, 0, 0, 0, 0, 0, 0, 0, 0, 2, 1, 0, 2, 0, 2, 1, 0, 2, 0, 2, 1, 0, 2, 0, 1, 2, 1, 2, 1, 2, 1, 2, 1, 1, 2, 1, 2, 1, 2, 1, 2, 1, 1, 2, 1, 2, 1, 2, 1, 2, 1, 0, 0, 0, 0, 0, 0, 0, 0, 0, 0, 0, 0, 0, 0, 0, 0, 0, 0])
me_cube_001.materials.append(mat_wood)
me_cube_001.materials.append(mat_red)
me_cube_001.materials.append(mat_white)
me_cube_001.materials.append(mat_metal)
me_cube_001.use_remesh_preserve_volume = False
me_cube_001.use_remesh_preserve_attributes = False
me_cube_001.use_mirror_vertex_groups = False
me_cube_001.update()

# ---- objects
ob_plane_001 = bpy.data.objects.new('Plane.001', me_plane_002)
ob_bow = bpy.data.objects.new('Bow', me_cube_002)
ob_spawnpoint = bpy.data.objects.new('SpawnPoint', None)
ob_camera = bpy.data.objects.new('Camera', cam_camera)
ob_target = bpy.data.objects.new('target', me_circle)
ob_pillar = bpy.data.objects.new('pillar', me_cube)
ob_plane = bpy.data.objects.new('Plane', me_plane)
ob_arrow = bpy.data.objects.new('arrow', me_cube_001)
ob_lamp = bpy.data.objects.new('Lamp', light_lamp)

# ---- transforms, parenting, visibility, modifiers, constraints
ob_plane_001.location = (0.0, 0.0, 0.0)
ob_plane_001.scale = (7.312, 7.312, 7.312)
ob_plane_001.lineart.crease_threshold = 0.0
ob_bow.location = (0.5078, -5.53, 1.219)
ob_bow.lineart.crease_threshold = 0.0
_m = ob_bow.modifiers.new('Mirror', 'MIRROR')
_m.use_axis = (False, False, True)
_m.use_clip = True
_m = ob_bow.modifiers.new('Subsurf', 'SUBSURF')
_m.uv_smooth = 'PRESERVE_CORNERS'
_m.quality = 2
_m.levels = 2
_m.show_only_control_edges = False
ob_spawnpoint.parent = ob_bow
ob_spawnpoint.matrix_parent_inverse = Matrix(((1.0, 0.0, 0.0, -0.5078), (0.0, 1.0, 0.0, 5.53), (0.0, 0.0, 1.0, -1.219), (0.0, 0.0, 0.0, 1.0)))
ob_spawnpoint.location = (0.5078, -5.128, 1.219)
ob_spawnpoint.empty_image_offset = (0.0, 0.0)
ob_spawnpoint.lineart.crease_threshold = 0.0
ob_camera.parent = ob_bow
ob_camera.matrix_parent_inverse = Matrix(((1.0, 0.0, 0.0, -0.5078), (0.0, 1.0, 0.0, 5.53), (0.0, 0.0, 1.0, -1.219), (0.0, 0.0, 0.0, 1.0)))
ob_camera.location = (0.3166, -6.117, 1.254)
ob_camera.rotation_euler = (1.476, 2.296e-05, -0.3294)
ob_camera.lock_rotations_4d = False
ob_camera.empty_display_type = 'ARROWS'
ob_camera.color = (0.0, 0.0, 0.0, 0.0)
ob_camera.display_type = 'WIRE'
ob_camera.lineart.crease_threshold = 0.0
ob_target.location = (0.0, 0.0, 2.0)
ob_target.rotation_euler = (1.571, -0.0, 0.0)
ob_target.scale = (0.6978, 0.6978, 0.6978)
ob_target.lineart.crease_threshold = 0.0
ob_pillar.parent = ob_target
ob_pillar.matrix_parent_inverse = Matrix(((1.433, -0.0, 0.0, -0.0), (0.0, -6.264e-08, 1.433, -2.866), (0.0, -1.433, -6.264e-08, 1.253e-07), (0.0, 0.0, 0.0, 1.0)))
ob_pillar.location = (0.0, 0.06802, 1.0)
ob_pillar.scale = (-0.0553, -0.0553, 1.0)
ob_pillar.lock_rotations_4d = False
ob_pillar.empty_display_type = 'ARROWS'
ob_pillar.lineart.crease_threshold = 0.0
ob_plane.location = (0.0, 0.0, 0.0)
ob_plane.scale = (8.356, 8.356, 8.356)
ob_plane.lineart.crease_threshold = 0.0
ob_arrow.location = (0.5083, -5.123, 1.172)
ob_arrow.lineart.crease_threshold = 0.0
ob_lamp.location = (4.076, 1.005, 5.904)
ob_lamp.rotation_euler = (0.6503, 0.05522, 1.866)
ob_lamp.lock_rotations_4d = False
ob_lamp.empty_display_type = 'ARROWS'
ob_lamp.color = (0.0, 0.0, 0.0, 0.0)
ob_lamp.lineart.crease_threshold = 0.0

# ---- collection membership
col_collection_1.objects.link(ob_plane_001)
col_collection_1.objects.link(ob_bow)
col_collection_1.objects.link(ob_spawnpoint)
col_collection_1.objects.link(ob_camera)
col_collection_1.objects.link(ob_target)
col_collection_1.objects.link(ob_pillar)
col_collection_2.objects.link(ob_plane)
col_collection_2.objects.link(ob_arrow)
col_collection_2.objects.link(ob_lamp)

# ---- scene / render settings (as saved in the file)
scene.camera = ob_camera
scene.frame_start = 1; scene.frame_end = 250; scene.frame_set(8)
scene.render.engine = 'CYCLES'
scene.render.resolution_x = 1080
scene.render.resolution_percentage = 50
scene.render.dither_intensity = 0.0
scene.cycles.use_denoising = False
scene.cycles.samples = 128
scene.cycles.sampling_pattern = 'TABULATED_SOBOL'
scene.cycles.use_adaptive_sampling = False
scene.cycles.use_light_tree = False
scene.cycles.blur_glossy = 0.0
scene.cycles.sample_clamp_indirect = 0.0
scene.view_settings.view_transform = 'Standard'
bpy.context.view_layer.update()
